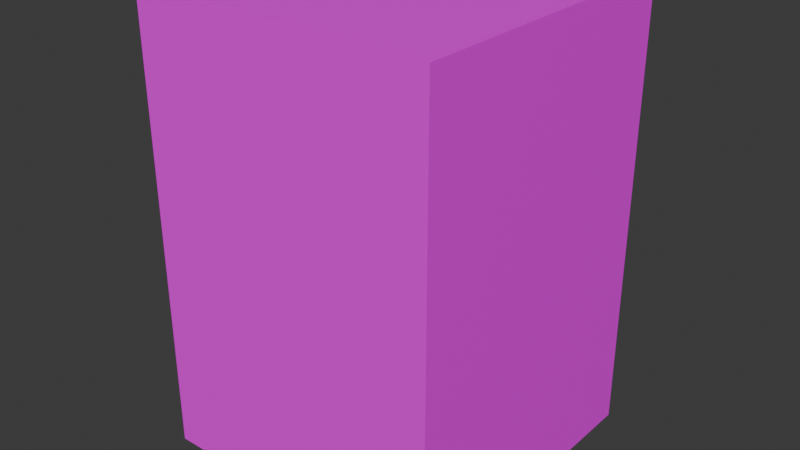 # Source: Museum_GlassCase_Rect.blend  (saved by Blender 5.0.119; exported with 4.5.12 LTS)
import bpy
from mathutils import Matrix  # noqa: F401  (used for matrix-valued properties, if any)

bpy.ops.wm.read_factory_settings(use_empty=True)
scene = bpy.context.scene
scene.name = 'Scene'

# ---- collections
col_collection = bpy.data.collections.new('Collection'); scene.collection.children.link(col_collection)

# ---- images (referenced by path relative to the original .blend; pixels are not part of the script)
import os
ASSET_DIR = os.environ.get("B2B_ASSET_DIR", "")  # directory of the original .blend (textures are referenced by path, not embedded)
HERE = os.path.dirname(os.path.abspath(__file__))  # packed textures are extracted next to this script under _unpacked/

def load_image(name, relpath, width, height, colorspace="sRGB"):
    """Load a texture the original file referenced (path relative to the .blend, or extracted next to this script)."""
    p = next((c for c in (os.path.join(HERE, relpath), os.path.join(ASSET_DIR, relpath)) if relpath and os.path.exists(c)), "")
    if p:
        img = bpy.data.images.load(p, check_existing=True)
        img.name = name
    else:  # same state as the original file: an image datablock whose file is absent (Cycles renders it pink)
        img = bpy.data.images.new(name, width, height)
        img.source = "FILE"
        img.filepath = "//" + (relpath or name)
    img.colorspace_settings.name = colorspace
    return img
img_palette2025_psd = load_image('Palette2025.psd', 'Palette2025.psd', 1024, 1024, 'sRGB')

# ---- materials (node trees are filled in below, after node groups)
mat_material_001 = bpy.data.materials.new('Material.001')

# ---- material node trees
mat_material_001.use_nodes = True; mat_material_001.node_tree.nodes.clear()
_N = mat_material_001.node_tree.nodes; _L = mat_material_001.node_tree.links
n0 = _N.new('ShaderNodeBsdfPrincipled'); n0.name = 'Principled BSDF'; n0.location = (-200, 100)
n1 = _N.new('ShaderNodeOutputMaterial'); n1.name = 'Material Output'; n1.location = (200, 100)
n2 = _N.new('ShaderNodeTexImage'); n2.name = 'Image Texture'; n2.location = (-490, 75)
n2.image = img_palette2025_psd
_L.new(n0.outputs[0], n1.inputs[0])
_L.new(n2.outputs[0], n0.inputs[0])
n1.is_active_output = True

# ---- world
world_world = bpy.data.worlds.new('World'); scene.world = world_world
world_world.use_nodes = True; world_world.node_tree.nodes.clear()
_N = world_world.node_tree.nodes; _L = world_world.node_tree.links
n0 = _N.new('ShaderNodeOutputWorld'); n0.name = 'World Output'; n0.location = (200, 100)
n1 = _N.new('ShaderNodeBackground'); n1.name = 'Background'; n1.location = (-200, 100)
n1.inputs[0].default_value = (0.05088, 0.05088, 0.05088, 1.0)
_L.new(n1.outputs[0], n0.inputs[0])
n0.is_active_output = True
world_world.color = (0.05088, 0.05088, 0.05088)
world_world.sun_shadow_jitter_overblur = 0.0

# ---- meshes
me_cube_001 = bpy.data.meshes.new('Cube.001')
me_cube_001.from_pydata([(-0.341, -0.341, 0.002501), (-0.341, -0.341, 1.028), (-0.341, 0.341, 0.002501), (-0.341, 0.341, 1.028), (0.341, -0.341, 0.002501), (0.341, -0.341, 1.028), (0.341, 0.341, 0.002501), (0.341, 0.341, 1.028)], [], [(0, 1, 3, 2), (2, 3, 7, 6), (6, 7, 5, 4), (4, 5, 1, 0), (7, 3, 1, 5)])
_uv = me_cube_001.uv_layers.new(name='UVMap')
_uv.uv.foreach_set('vector', [0.7054, 0.5993, 0.7081, 0.5993, 0.7081, 0.6019, 0.7054, 0.6019, 0.7054, 0.6019, 0.7081, 0.6019, 0.7081, 0.6046, 0.7054, 0.6046, 0.7054, 0.6046, 0.7081, 0.6046, 0.7081, 0.6072, 0.7054, 0.6072, 0.7054, 0.6072, 0.7081, 0.6072, 0.7081, 0.6099, 0.7054, 0.6099, 0.7081, 0.6046, 0.7107, 0.6046, 0.7107, 0.6072, 0.7081, 0.6072])
me_cube_001.materials.append(mat_material_001)
me_cube_001.update()

# ---- objects
ob_cube = bpy.data.objects.new('Cube', me_cube_001)

# ---- transforms, parenting, visibility, modifiers, constraints
ob_cube.location = (0.0, 0.0, 0.0)

# ---- collection membership
col_collection.objects.link(ob_cube)

# ---- scene / render settings (as saved in the file)
scene.frame_start = 1; scene.frame_end = 250; scene.frame_set(1)
scene.render.engine = 'BLENDER_EEVEE_NEXT'
scene.render.bake_bias = 0.0
scene.render.bake_samples = 0
scene.cycles.sampling_pattern = 'TABULATED_SOBOL'
scene.eevee.use_volume_custom_range = False
bpy.context.view_layer.update()

# ---- added for rendering (the .blend has no active camera and no usable light): camera, sun
cam_auto = bpy.data.cameras.new('AutoCamera')
cam_auto.lens = 50.0
cam_auto.sensor_width = 36.0
cam_auto.clip_end = 1000.0
ob_auto_camera = bpy.data.objects.new('AutoCamera', cam_auto)
scene.collection.objects.link(ob_auto_camera)
ob_auto_camera.location = (1.30275, -1.5633, 1.55762)
ob_auto_camera.rotation_euler = (1.09748, -7.21219e-08, 0.694738)
scene.camera = ob_auto_camera
light_auto_sun = bpy.data.lights.new('AutoSun', 'SUN')
light_auto_sun.energy = 3.0
light_auto_sun.angle = 0.0523599
ob_auto_sun = bpy.data.objects.new('AutoSun', light_auto_sun)
scene.collection.objects.link(ob_auto_sun)
ob_auto_sun.rotation_euler = (0.872665, 0.174533, 0.523599)
bpy.context.view_layer.update()
